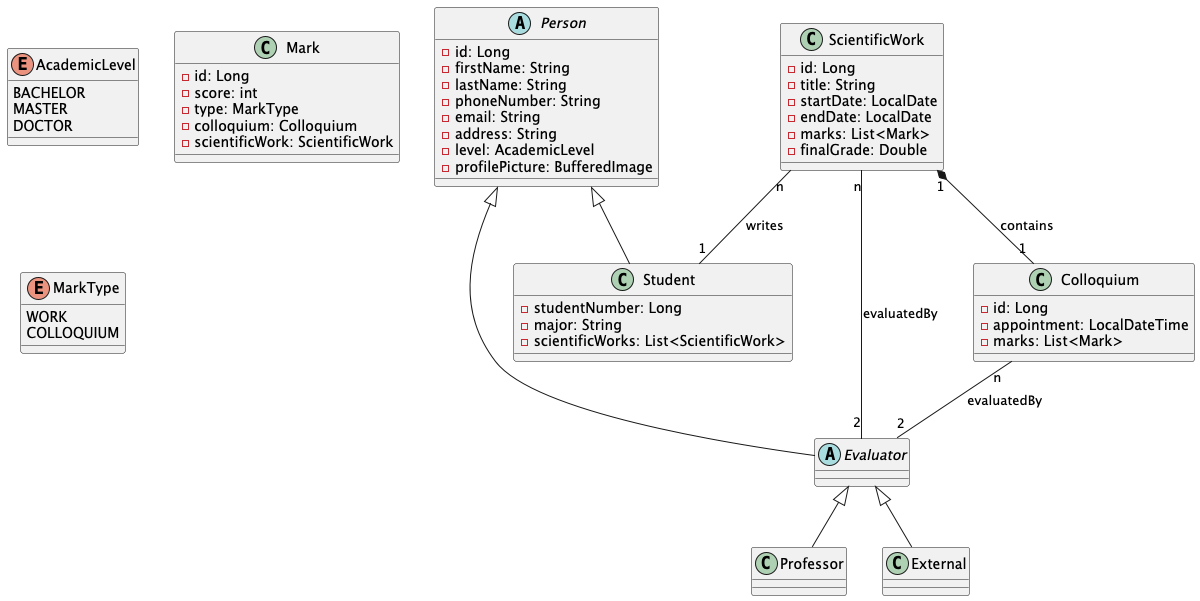

The diagram above was rendered by PlantUML. Its source (embedded in the PNG):
@startuml
abstract class Person {
    - id: Long
    - firstName: String
    - lastName: String
    - phoneNumber: String
    - email: String
    - address: String
    - level: AcademicLevel
    - profilePicture: BufferedImage
}

abstract class Evaluator
Person <|-- Evaluator
Evaluator <|-- Professor
Evaluator <|-- External

class Student {
    - studentNumber: Long
    - major: String
    - scientificWorks: List<ScientificWork>
}
Person <|-- Student

enum AcademicLevel {
    BACHELOR
    MASTER
    DOCTOR
}

class ScientificWork{
    -id: Long
    - title: String
    - startDate: LocalDate
    - endDate: LocalDate
    - marks: List<Mark>
    - finalGrade: Double
}

class Colloquium{
    -id: Long
    -appointment: LocalDateTime
    -marks: List<Mark>
}

class Mark {
    - id: Long
    - score: int
    - type: MarkType
    - colloquium: Colloquium
    - scientificWork: ScientificWork
}

enum MarkType {
    WORK
    COLLOQUIUM
}

ScientificWork "1" *-- "1" Colloquium : contains
ScientificWork "n" -- "1" Student : writes

ScientificWork "n" -- "2" Evaluator : evaluatedBy
Colloquium "n" -- "2" Evaluator : evaluatedBy
@enduml